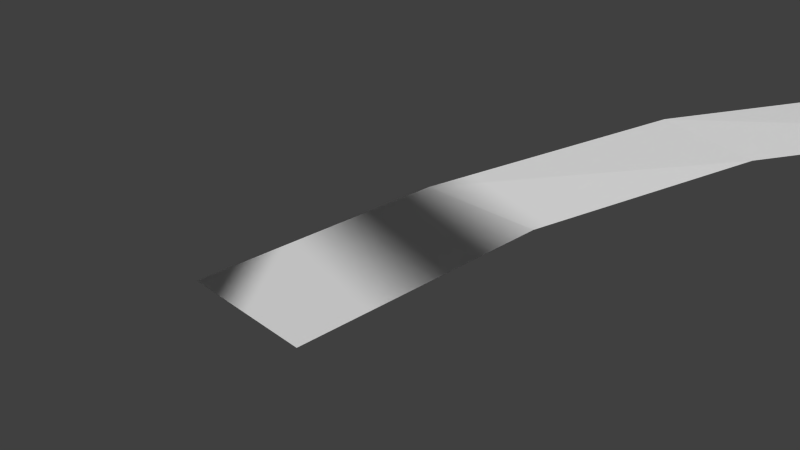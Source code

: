 # Source: Bee.blend  (saved by Blender 2.63.14; exported with 4.5.12 LTS)
import bpy
from mathutils import Matrix  # noqa: F401  (used for matrix-valued properties, if any)

bpy.ops.wm.read_factory_settings(use_empty=True)
scene = bpy.context.scene
scene.name = 'Scene'

# ---- collections
col_collection_1 = bpy.data.collections.new('Collection 1'); scene.collection.children.link(col_collection_1)
col_collection_2 = bpy.data.collections.new('Collection 2'); scene.collection.children.link(col_collection_2)
col_collection_2.hide_render = True
col_collection_2.hide_viewport = True
col_collection_6 = bpy.data.collections.new('Collection 6'); scene.collection.children.link(col_collection_6)
col_collection_6.hide_render = True
col_collection_6.hide_viewport = True
col_collection_10 = bpy.data.collections.new('Collection 10'); scene.collection.children.link(col_collection_10)
col_collection_10.hide_render = True
col_collection_10.hide_viewport = True
col_outdoorlighting = bpy.data.collections.new('OutdoorLighting')  # instanced only; not linked into the scene

# ---- materials (node trees are filled in below, after node groups)
mat_path = bpy.data.materials.new('Path')
mat_path.alpha_threshold = 0.0
mat_path.use_transparent_shadow = False
mat_path.roughness = 0.5
mat_path.line_color = (0.0, 0.0, 0.0, 1.0)
mat_bee = bpy.data.materials.new('Bee')
mat_bee.alpha_threshold = 0.0
mat_bee.use_transparent_shadow = False
mat_bee.diffuse_color = (0.8, 0.7655, 0.2852, 1.0)
mat_bee.roughness = 0.5
mat_bee.line_color = (0.0, 0.0, 0.0, 1.0)
mat_beeblack = bpy.data.materials.new('BeeBlack')
mat_beeblack.alpha_threshold = 0.0
mat_beeblack.use_transparent_shadow = False
mat_beeblack.diffuse_color = (0.04203, 0.04203, 0.04203, 1.0)
mat_beeblack.roughness = 0.5
mat_beeblack.line_color = (0.0, 0.0, 0.0, 1.0)

# ---- material node trees

# ---- world
world_world = bpy.data.worlds.new('World'); scene.world = world_world
world_world.color = (0.05088, 0.05088, 0.05088)
world_world.use_sun_shadow = False
world_world.sun_shadow_jitter_overblur = 0.0
world_world.cycles.sampling_method = 'MANUAL'
world_world.cycles.sample_map_resolution = 256

# ---- cameras
cam_camera = bpy.data.cameras.new('Camera')
cam_camera.clip_end = 100.0
cam_camera.lens = 35.0
cam_camera.sensor_width = 32.0
cam_camera.sensor_height = 18.0
cam_camera.ortho_scale = 7.314
cam_camera.dof.focus_distance = 0.0
cam_camera.dof.aperture_fstop = 128.0

# ---- meshes
me_mesh_002 = bpy.data.meshes.new('Mesh.002')
me_mesh_002.from_pydata([(1.0, -2.0, 0.0), (-1.0, -2.0, 0.0), (1.0, 2.0, 0.0), (-1.0, 2.0, 0.0), (2.308, 5.417, 0.4), (0.4284, 6.101, 0.4), (4.705, 8.18, 0.8), (3.173, 9.466, 0.8), (7.903, 9.957, 1.2), (6.903, 11.69, 1.2), (11.52, 10.53, 1.6), (11.17, 12.5, 1.6), (15.11, 9.838, 2.0), (15.46, 11.81, 2.0), (18.25, 7.957, 2.4), (19.25, 9.689, 2.4), (20.55, 5.116, 2.8), (22.08, 6.402, 2.8), (21.75, 1.658, 3.2), (23.62, 2.342, 3.2), (21.69, -2.0, 3.6), (23.69, -2.0, 3.6), (20.38, -5.417, 4.0), (22.26, -6.101, 4.0), (17.98, -8.18, 4.4), (19.51, -9.466, 4.4), (14.78, -9.957, 4.8), (15.78, -11.69, 4.8), (11.17, -10.53, 5.2), (11.52, -12.5, 5.2), (7.577, -9.838, 5.6), (7.23, -11.81, 5.6), (4.439, -7.957, 6.0), (3.439, -9.689, 6.0), (2.134, -5.116, 6.4), (0.602, -6.402, 6.4), (0.9397, -1.658, 6.8), (-0.9397, -2.342, 6.8), (1.0, 2.0, 7.2), (-1.0, 2.0, 7.2), (2.308, 5.417, 7.6), (0.4284, 6.101, 7.6), (4.705, 8.18, 8.0), (3.173, 9.466, 8.0), (7.903, 9.957, 8.4), (6.903, 11.69, 8.4), (11.52, 10.53, 8.8), (11.17, 12.5, 8.8), (15.11, 9.838, 9.2), (15.46, 11.81, 9.2), (18.25, 7.957, 9.6), (19.25, 9.689, 9.6), (20.55, 5.116, 10.0), (22.08, 6.402, 10.0), (21.75, 1.658, 10.4), (23.62, 2.342, 10.4), (21.69, -2.0, 10.8), (23.69, -2.0, 10.8), (20.38, -5.417, 11.2), (22.26, -6.101, 11.2), (17.98, -8.18, 11.6), (19.51, -9.466, 11.6), (14.78, -9.957, 12.0), (15.78, -11.69, 12.0), (11.17, -10.53, 12.4), (11.52, -12.5, 12.4), (7.577, -9.838, 12.8), (7.23, -11.81, 12.8), (4.439, -7.957, 13.2), (3.439, -9.689, 13.2), (2.134, -5.116, 13.6), (0.6021, -6.402, 13.6), (0.9397, -1.658, 14.0), (-0.9397, -2.342, 14.0), (1.0, 2.0, 14.4), (-1.0, 2.0, 14.4), (2.308, 5.417, 14.8), (0.4284, 6.101, 14.8), (4.705, 8.18, 15.2), (3.173, 9.466, 15.2), (7.903, 9.957, 15.6), (6.903, 11.69, 15.6)], [], [(2, 3, 1, 0), (4, 5, 3, 2), (6, 7, 5, 4), (8, 9, 7, 6), (10, 11, 9, 8), (12, 13, 11, 10), (14, 15, 13, 12), (16, 17, 15, 14), (18, 19, 17, 16), (20, 21, 19, 18), (22, 23, 21, 20), (24, 25, 23, 22), (26, 27, 25, 24), (28, 29, 27, 26), (30, 31, 29, 28), (32, 33, 31, 30), (34, 35, 33, 32), (36, 37, 35, 34), (38, 39, 37, 36), (40, 41, 39, 38), (42, 43, 41, 40), (44, 45, 43, 42), (46, 47, 45, 44), (48, 49, 47, 46), (50, 51, 49, 48), (52, 53, 51, 50), (54, 55, 53, 52), (56, 57, 55, 54), (58, 59, 57, 56), (60, 61, 59, 58), (62, 63, 61, 60), (64, 65, 63, 62), (66, 67, 65, 64), (68, 69, 67, 66), (70, 71, 69, 68), (72, 73, 71, 70), (74, 75, 73, 72), (76, 77, 75, 74), (78, 79, 77, 76), (80, 81, 79, 78)])
me_mesh_002.materials.append(mat_path)
me_mesh_002.use_remesh_preserve_volume = False
me_mesh_002.use_remesh_preserve_attributes = False
me_mesh_002.use_mirror_vertex_groups = False
me_mesh_002.update()
me_mesh = bpy.data.meshes.new('Mesh')
me_mesh.from_pydata([(-5.662e-07, -11.0, 0.0), (5.662e-07, -9.0, 0.0), (-1.705, -10.93, 0.1968), (-1.529, -8.936, 0.1968), (-3.264, -10.71, 0.7722), (-2.913, -8.745, 0.7093), (-4.67, -10.35, 1.642), (-4.16, -8.425, 1.483), (-5.922, -9.846, 2.731), (-5.274, -7.974, 2.455), (-7.022, -9.193, 3.966), (-6.254, -7.392, 3.557), (-7.974, -8.39, 5.278), (-7.097, -6.681, 4.722), (-8.782, -7.432, 6.599), (-7.804, -5.844, 5.878), (-9.448, -6.309, 7.859), (-8.372, -4.887, 6.955), (-9.973, -5.011, 8.988), (-8.804, -3.82, 7.887), (-10.35, -3.525, 9.906), (-9.103, -2.652, 8.613), (-10.59, -1.849, 10.52), (-9.278, -1.385, 9.083), (-10.66, -8.941e-08, 10.75), (-9.336, 8.941e-08, 9.252), (-10.59, 1.849, 10.52), (-9.278, 1.385, 9.083), (-10.35, 3.525, 9.906), (-9.103, 2.652, 8.613), (-9.973, 5.011, 8.988), (-8.804, 3.82, 7.887), (-9.448, 6.309, 7.859), (-8.372, 4.887, 6.955), (-8.782, 7.432, 6.599), (-7.804, 5.844, 5.878), (-7.974, 8.39, 5.278), (-7.097, 6.681, 4.722), (-7.022, 9.193, 3.966), (-6.254, 7.392, 3.557), (-5.922, 9.846, 2.731), (-5.274, 7.974, 2.455), (-4.67, 10.35, 1.642), (-4.16, 8.425, 1.483), (-3.264, 10.71, 0.7722), (-2.913, 8.745, 0.7093), (-1.705, 10.93, 0.1968), (-1.529, 8.936, 0.1968), (3.874e-07, 11.0, -0.01049), (-3.874e-07, 9.0, 0.01049), (1.705, 10.93, 0.1968), (1.529, 8.936, 0.1968), (3.264, 10.71, 0.7722), (2.913, 8.745, 0.7093), (4.67, 10.35, 1.642), (4.16, 8.425, 1.483), (5.922, 9.846, 2.731), (5.274, 7.974, 2.455), (7.022, 9.193, 3.966), (6.254, 7.392, 3.557), (7.974, 8.39, 5.278), (7.097, 6.681, 4.722), (8.782, 7.432, 6.599), (7.804, 5.844, 5.878), (9.448, 6.309, 7.859), (8.372, 4.887, 6.955), (9.973, 5.011, 8.988), (8.804, 3.82, 7.887), (10.35, 3.525, 9.906), (9.103, 2.652, 8.613), (10.59, 1.849, 10.52), (9.278, 1.385, 9.083), (10.66, 4.172e-07, 10.75), (9.336, -4.172e-07, 9.252), (10.59, -1.849, 10.52), (9.278, -1.385, 9.083), (10.35, -3.525, 9.906), (9.103, -2.652, 8.613), (9.973, -5.011, 8.988), (8.804, -3.82, 7.887), (9.448, -6.309, 7.859), (8.372, -4.887, 6.955), (8.782, -7.432, 6.599), (7.804, -5.844, 5.878), (7.974, -8.39, 5.278), (7.097, -6.681, 4.722), (7.022, -9.193, 3.966), (6.254, -7.392, 3.557), (5.922, -9.846, 2.731), (5.274, -7.974, 2.455), (4.67, -10.35, 1.642), (4.16, -8.425, 1.483), (3.264, -10.71, 0.7722), (2.913, -8.745, 0.7093), (1.705, -10.93, 0.1968), (1.529, -8.936, 0.1968)], [], [(1, 3, 2, 0), (3, 5, 4, 2), (5, 7, 6, 4), (7, 9, 8, 6), (9, 11, 10, 8), (11, 13, 12, 10), (13, 15, 14, 12), (15, 17, 16, 14), (17, 19, 18, 16), (19, 21, 20, 18), (21, 23, 22, 20), (23, 25, 24, 22), (25, 27, 26, 24), (27, 29, 28, 26), (29, 31, 30, 28), (31, 33, 32, 30), (33, 35, 34, 32), (35, 37, 36, 34), (37, 39, 38, 36), (39, 41, 40, 38), (41, 43, 42, 40), (43, 45, 44, 42), (45, 47, 46, 44), (47, 49, 48, 46), (49, 51, 50, 48), (51, 53, 52, 50), (53, 55, 54, 52), (55, 57, 56, 54), (57, 59, 58, 56), (59, 61, 60, 58), (61, 63, 62, 60), (63, 65, 64, 62), (65, 67, 66, 64), (67, 69, 68, 66), (69, 71, 70, 68), (71, 73, 72, 70), (73, 75, 74, 72), (75, 77, 76, 74), (77, 79, 78, 76), (79, 81, 80, 78), (81, 83, 82, 80), (83, 85, 84, 82), (85, 87, 86, 84), (87, 89, 88, 86), (89, 91, 90, 88), (91, 93, 92, 90), (93, 95, 94, 92), (95, 1, 0, 94)])
me_mesh.polygons.foreach_set('use_smooth', [True] * 48)
me_mesh.materials.append(mat_path)
me_mesh.use_remesh_preserve_volume = False
me_mesh.use_remesh_preserve_attributes = False
me_mesh.use_mirror_vertex_groups = False
me_mesh.update()
me_cube = bpy.data.meshes.new('Cube')
me_cube.from_pydata([(-0.4339, 0.0, 0.901), (-0.7818, 0.0, 0.6235), (-0.9749, 0.0, 0.2225), (-0.9749, 0.0, -0.2225), (-0.7818, 0.0, -0.6235), (-0.4339, 0.0, -0.901), (-1.51e-07, 0.0, -1.0), (-0.3758, 0.2169, 0.901), (-0.6771, 0.3909, 0.6235), (-0.8443, 0.4875, 0.2225), (-0.8443, 0.4875, -0.2225), (-0.6771, 0.3909, -0.6235), (-0.3758, 0.2169, -0.901), (-0.2169, 0.3758, 0.901), (-0.3909, 0.6771, 0.6235), (-0.4875, 0.8443, 0.2225), (-0.4875, 0.8443, -0.2225), (-0.3909, 0.6771, -0.6235), (-0.2169, 0.3758, -0.901), (-1.51e-07, 0.4339, 0.901), (-1.212e-07, 0.7818, 0.6235), (-1.51e-07, 0.9749, 0.2225), (-1.51e-07, 0.9749, -0.2225), (-1.212e-07, 0.7818, -0.6235), (-1.212e-07, 0.4339, -0.901), (-2.265e-07, -1.308e-07, 1.0), (0.2169, 0.3758, 0.901), (0.3909, 0.6771, 0.6235), (0.4875, 0.8443, 0.2225), (0.4875, 0.8443, -0.2225), (0.3909, 0.6771, -0.6235), (0.2169, 0.3758, -0.901), (0.3758, 0.2169, 0.901), (0.6771, 0.3909, 0.6235), (0.8443, 0.4875, 0.2225), (0.8443, 0.4875, -0.2225), (0.6771, 0.3909, -0.6235), (0.3758, 0.2169, -0.901), (0.4339, 0.0, 0.901), (0.7818, -5.96e-08, 0.6235), (0.9749, 0.0, 0.2225), (0.9749, 0.0, -0.2225), (0.7818, -5.96e-08, -0.6235), (0.4339, -5.96e-08, -0.901), (0.3758, -0.2169, 0.901), (0.6771, -0.3909, 0.6235), (0.8443, -0.4875, 0.2225), (0.8443, -0.4875, -0.2225), (0.6771, -0.3909, -0.6235), (0.3758, -0.2169, -0.901), (0.2169, -0.3758, 0.901), (0.3909, -0.6771, 0.6235), (0.4875, -0.8443, 0.2225), (0.4875, -0.8443, -0.2225), (0.3909, -0.6771, -0.6235), (0.2169, -0.3758, -0.901), (-1.51e-07, -0.4339, 0.901), (-3e-07, -0.7818, 0.6235), (-1.51e-07, -0.9749, 0.2225), (-1.51e-07, -0.9749, -0.2225), (-3e-07, -0.7818, -0.6235), (-2.106e-07, -0.4339, -0.901), (-0.2169, -0.3758, 0.901), (-0.3909, -0.6771, 0.6235), (-0.4875, -0.8443, 0.2225), (-0.4875, -0.8443, -0.2225), (-0.3909, -0.6771, -0.6235), (-0.2169, -0.3758, -0.901), (-0.3758, -0.2169, 0.901), (-0.6771, -0.3909, 0.6235), (-0.8443, -0.4875, 0.2225), (-0.8443, -0.4875, -0.2225), (-0.6771, -0.3909, -0.6235), (-0.3758, -0.2169, -0.901)], [], [(9, 10, 3, 2), (8, 9, 2, 1), (11, 12, 5, 4), (7, 8, 1, 0), (10, 11, 4, 3), (15, 16, 10, 9), (14, 15, 9, 8), (17, 18, 12, 11), (13, 14, 8, 7), (16, 17, 11, 10), (20, 21, 15, 14), (23, 24, 18, 17), (19, 20, 14, 13), (22, 23, 17, 16), (21, 22, 16, 15), (29, 30, 23, 22), (28, 29, 22, 21), (27, 28, 21, 20), (30, 31, 24, 23), (26, 27, 20, 19), (33, 34, 28, 27), (36, 37, 31, 30), (32, 33, 27, 26), (35, 36, 30, 29), (34, 35, 29, 28), (38, 39, 33, 32), (41, 42, 36, 35), (40, 41, 35, 34), (39, 40, 34, 33), (42, 43, 37, 36), (46, 47, 41, 40), (45, 46, 40, 39), (48, 49, 43, 42), (44, 45, 39, 38), (47, 48, 42, 41), (51, 52, 46, 45), (54, 55, 49, 48), (50, 51, 45, 44), (53, 54, 48, 47), (52, 53, 47, 46), (59, 60, 54, 53), (58, 59, 53, 52), (57, 58, 52, 51), (60, 61, 55, 54), (56, 57, 51, 50), (63, 64, 58, 57), (66, 67, 61, 60), (62, 63, 57, 56), (65, 66, 60, 59), (64, 65, 59, 58), (68, 69, 63, 62), (71, 72, 66, 65), (70, 71, 65, 64), (69, 70, 64, 63), (72, 73, 67, 66), (25, 7, 0), (12, 6, 5), (25, 13, 7), (18, 6, 12), (25, 19, 13), (24, 6, 18), (25, 26, 19), (31, 6, 24), (37, 6, 31), (25, 32, 26), (25, 38, 32), (43, 6, 37), (25, 44, 38), (49, 6, 43), (25, 50, 44), (55, 6, 49), (25, 56, 50), (61, 6, 55), (67, 6, 61), (25, 62, 56), (25, 68, 62), (73, 6, 67), (2, 3, 71, 70), (5, 6, 73), (1, 2, 70, 69), (4, 5, 73, 72), (0, 1, 69, 68), (3, 4, 72, 71), (25, 0, 68)])
me_cube.polygons.foreach_set('use_smooth', [True] * 84)
me_cube.polygons.foreach_set('material_index', [1, 0, 1, 1, 0, 1, 0, 1, 1, 0, 0, 1, 1, 0, 1, 0, 1, 0, 1, 1, 0, 1, 1, 0, 1, 1, 0, 1, 0, 1, 1, 0, 1, 1, 0, 0, 1, 1, 0, 1, 0, 1, 0, 1, 1, 0, 1, 1, 0, 1, 1, 0, 1, 0, 1, 0, 0, 0, 0, 0, 0, 0, 0, 0, 0, 0, 0, 0, 0, 0, 0, 0, 0, 0, 0, 0, 0, 1, 0, 0, 1, 1, 0, 0])
me_cube.materials.append(mat_bee)
me_cube.materials.append(mat_beeblack)
me_cube.use_remesh_preserve_volume = False
me_cube.use_remesh_preserve_attributes = False
me_cube.use_mirror_vertex_groups = False
me_cube.update()

# ---- curves / text
cu_beziercurve = bpy.data.curves.new('BezierCurve', 'CURVE')
cu_beziercurve.dimensions = '3D'
_sp = cu_beziercurve.splines.new('BEZIER'); _sp.bezier_points.add(1)
_sp.bezier_points.foreach_set('co', [-1.0, 0.0, 0.0, 1.0, 0.0, 0.0])
_sp.bezier_points.foreach_set('handle_left', [-1.707, 5.96e-08, 0.0, 0.0, 0.0, 0.0])
_sp.bezier_points.foreach_set('handle_right', [-0.2929, -5.96e-08, 0.0, 2.0, 0.0, 0.0])
for _p, _l, _r in zip(_sp.bezier_points, ['ALIGNED', 'ALIGNED'], ['ALIGNED', 'ALIGNED']): _p.handle_left_type = _l; _p.handle_right_type = _r
_sp.order_u = 0
_sp.order_v = 0
_sp.resolution_u = 1
cu_beziercurve.use_path = True
cu_beziercurve.use_path_clamp = True
cu_beziercurve.bevel_resolution = 0
cu_beziercurve.resolution_u = 1
cu_beziercurve.fill_mode = 'HALF'
cu_beziercircle = bpy.data.curves.new('BezierCircle', 'CURVE')
cu_beziercircle.dimensions = '3D'
_sp = cu_beziercircle.splines.new('BEZIER'); _sp.bezier_points.add(3)
_sp.bezier_points.foreach_set('co', [-30.0, 0.0, 30.0, 0.0, 30.0, 0.0, 30.0, 0.0, 30.0, 0.0, -30.0, 0.0])
_sp.bezier_points.foreach_set('handle_left', [-30.0, -20.29, 30.0, -20.29, 30.0, 0.0, 30.0, 20.29, 30.0, 20.29, -30.0, 0.0])
_sp.bezier_points.foreach_set('handle_right', [-30.0, 20.29, 30.0, 20.29, 30.0, 0.0, 30.0, -20.29, 30.0, -20.29, -30.0, 0.0])
for _p, _l, _r in zip(_sp.bezier_points, ['AUTO', 'AUTO', 'AUTO', 'AUTO'], ['AUTO', 'AUTO', 'AUTO', 'AUTO']): _p.handle_left_type = _l; _p.handle_right_type = _r
_sp.order_u = 0
_sp.order_v = 0
_sp.resolution_u = 2
_sp.use_cyclic_u = True
cu_beziercircle.materials.append(mat_path)
cu_beziercircle.use_path = True
cu_beziercircle.use_path_clamp = True
cu_beziercircle.bevel_mode = 'OBJECT'
cu_beziercircle.bevel_resolution = 0
cu_beziercircle.resolution_u = 2
cu_beziercircle.fill_mode = 'HALF'

# ---- objects
ob_empty = bpy.data.objects.new('Empty', None)
ob_beepath = bpy.data.objects.new('BeePath', me_mesh_002)
ob_beeinstance = bpy.data.objects.new('BeeInstance', None)
ob_camera = bpy.data.objects.new('Camera', cam_camera)
ob_outdoorlighting = bpy.data.objects.new('OutdoorLighting', None)
ob_beepath_old = bpy.data.objects.new('BeePath_old', me_mesh)
ob_workerbee = bpy.data.objects.new('WorkerBee', me_cube)
ob_beziercurve = bpy.data.objects.new('BezierCurve', cu_beziercurve)
ob_beziercircle = bpy.data.objects.new('BezierCircle', cu_beziercircle)

# ---- transforms, parenting, visibility, modifiers, constraints
ob_empty.location = (0.684, 3.879, 0.4)
ob_empty.rotation_euler = (0.0, -0.0, -0.3491)
ob_empty.empty_image_offset = (0.0, 0.0)
ob_empty.lineart.crease_threshold = 0.0
ob_beepath.location = (0.0, 0.0, 0.0)
ob_beepath.lineart.crease_threshold = 0.0
ob_beeinstance.location = (0.0, 0.0, 0.0)
ob_beeinstance.empty_image_offset = (0.0, 0.0)
ob_beeinstance.lineart.crease_threshold = 0.0
ob_camera.location = (7.481, -6.508, 5.344)
ob_camera.rotation_euler = (1.109, 0.01082, 0.8149)
ob_camera.lock_rotations_4d = False
ob_camera.empty_display_type = 'ARROWS'
ob_camera.color = (0.0, 0.0, 0.0, 0.0)
ob_camera.display_type = 'WIRE'
ob_camera.lineart.crease_threshold = 0.0
ob_outdoorlighting.location = (0.0, 0.0, 0.0)
ob_outdoorlighting.empty_image_offset = (0.0, 0.0)
ob_outdoorlighting.show_instancer_for_render = False
ob_outdoorlighting.instance_type = 'COLLECTION'
ob_outdoorlighting.lineart.crease_threshold = 0.0
ob_beepath_old.location = (0.0, 0.0, 0.0)
ob_beepath_old.lineart.crease_threshold = 0.0
ob_workerbee.location = (0.0, 0.0, 0.0)
ob_workerbee.lock_rotations_4d = False
ob_workerbee.empty_display_type = 'ARROWS'
ob_workerbee.lineart.crease_threshold = 0.0
ob_beziercurve.location = (0.0, 0.0, 0.0)
ob_beziercurve.lineart.crease_threshold = 0.0
ob_beziercircle.location = (0.0, 0.0, 0.0)
ob_beziercircle.lineart.crease_threshold = 0.0
cu_beziercircle.bevel_object = ob_beziercurve
ob_outdoorlighting.instance_collection = col_outdoorlighting

# ---- collection membership
col_collection_1.objects.link(ob_empty)
col_collection_1.objects.link(ob_beepath)
col_collection_1.objects.link(ob_beeinstance)
col_collection_1.objects.link(ob_camera)
col_collection_1.objects.link(ob_outdoorlighting)
col_collection_2.objects.link(ob_beepath_old)
col_collection_6.objects.link(ob_workerbee)
col_collection_6.objects.link(ob_outdoorlighting)
col_collection_10.objects.link(ob_beziercurve)
col_collection_10.objects.link(ob_beziercircle)

# ---- scene / render settings (as saved in the file)
scene.camera = ob_camera
scene.frame_start = 1; scene.frame_end = 250; scene.frame_set(1)
scene.render.engine = 'BLENDER_EEVEE_NEXT'
scene.render.image_settings.color_mode = 'RGB'
scene.render.image_settings.compression = 90
scene.render.resolution_percentage = 50
scene.render.dither_intensity = 0.0
scene.render.bake_margin = 2
scene.render.bake_bias = 0.0
scene.cycles.use_denoising = False
scene.cycles.samples = 10
scene.cycles.sampling_pattern = 'TABULATED_SOBOL'
scene.cycles.light_sampling_threshold = 0.0
scene.cycles.use_adaptive_sampling = False
scene.cycles.use_light_tree = False
scene.cycles.blur_glossy = 0.0
scene.cycles.volume_bounces = 1
scene.cycles.pixel_filter_type = 'GAUSSIAN'
scene.cycles.sample_clamp_indirect = 0.0
scene.view_settings.view_transform = 'Standard'
bpy.context.view_layer.update()

# ---- added for rendering (the .blend has no usable light): sun
light_auto_sun = bpy.data.lights.new('AutoSun', 'SUN')
light_auto_sun.energy = 3.0
light_auto_sun.angle = 0.0523599
ob_auto_sun = bpy.data.objects.new('AutoSun', light_auto_sun)
scene.collection.objects.link(ob_auto_sun)
ob_auto_sun.rotation_euler = (0.872665, 0.174533, 0.523599)
bpy.context.view_layer.update()
